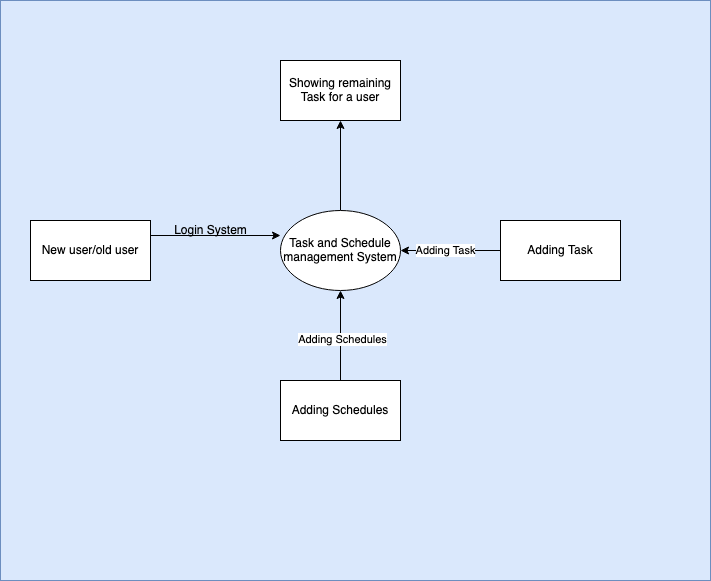

The diagram above was exported from draw.io. Its source (the exported page's mxGraphModel, read from the mxfile embedded in the PNG):
<mxGraphModel dx="946" dy="640" grid="1" gridSize="10" guides="1" tooltips="1" connect="1" arrows="1" fold="1" page="1" pageScale="1" pageWidth="827" pageHeight="1169" math="0" shadow="0">
  <root>
    <mxCell id="0" />
    <mxCell id="1" parent="0" />
    <mxCell id="Bx7DSN6y5HPHD1C5-wPX-10" value="" style="rounded=0;whiteSpace=wrap;html=1;fillColor=#dae8fc;strokeColor=#6c8ebf;" parent="1" vertex="1">
      <mxGeometry x="80" y="80" width="710" height="580" as="geometry" />
    </mxCell>
    <mxCell id="Bx7DSN6y5HPHD1C5-wPX-9" value="" style="edgeStyle=orthogonalEdgeStyle;rounded=0;orthogonalLoop=1;jettySize=auto;html=1;entryX=0.5;entryY=1;entryDx=0;entryDy=0;" parent="1" source="Bx7DSN6y5HPHD1C5-wPX-2" target="Bx7DSN6y5HPHD1C5-wPX-8" edge="1">
      <mxGeometry relative="1" as="geometry" />
    </mxCell>
    <mxCell id="Bx7DSN6y5HPHD1C5-wPX-2" value="Task and Schedule management System" style="ellipse;whiteSpace=wrap;html=1;" parent="1" vertex="1">
      <mxGeometry x="360" y="290" width="120" height="80" as="geometry" />
    </mxCell>
    <mxCell id="Bx7DSN6y5HPHD1C5-wPX-3" value="New user/old user" style="rounded=0;whiteSpace=wrap;html=1;" parent="1" vertex="1">
      <mxGeometry x="110" y="300" width="120" height="60" as="geometry" />
    </mxCell>
    <mxCell id="Bx7DSN6y5HPHD1C5-wPX-4" value="" style="endArrow=classic;html=1;exitX=1;exitY=0.25;exitDx=0;exitDy=0;" parent="1" source="Bx7DSN6y5HPHD1C5-wPX-3" edge="1">
      <mxGeometry width="50" height="50" relative="1" as="geometry">
        <mxPoint x="390" y="360" as="sourcePoint" />
        <mxPoint x="360" y="315" as="targetPoint" />
      </mxGeometry>
    </mxCell>
    <mxCell id="Bx7DSN6y5HPHD1C5-wPX-5" value="Login System" style="text;html=1;align=center;verticalAlign=middle;resizable=0;points=[];autosize=1;strokeColor=none;" parent="1" vertex="1">
      <mxGeometry x="245" y="300" width="90" height="20" as="geometry" />
    </mxCell>
    <mxCell id="Bx7DSN6y5HPHD1C5-wPX-8" value="Showing remaining Task for a user" style="whiteSpace=wrap;html=1;" parent="1" vertex="1">
      <mxGeometry x="360" y="140" width="120" height="60" as="geometry" />
    </mxCell>
    <mxCell id="Bx7DSN6y5HPHD1C5-wPX-12" value="" style="edgeStyle=orthogonalEdgeStyle;rounded=0;orthogonalLoop=1;jettySize=auto;html=1;" parent="1" source="Bx7DSN6y5HPHD1C5-wPX-11" target="Bx7DSN6y5HPHD1C5-wPX-2" edge="1">
      <mxGeometry relative="1" as="geometry" />
    </mxCell>
    <mxCell id="Bx7DSN6y5HPHD1C5-wPX-16" value="Adding Schedules" style="edgeLabel;html=1;align=center;verticalAlign=middle;resizable=0;points=[];" parent="Bx7DSN6y5HPHD1C5-wPX-12" vertex="1" connectable="0">
      <mxGeometry x="-0.0667" y="-1" relative="1" as="geometry">
        <mxPoint as="offset" />
      </mxGeometry>
    </mxCell>
    <mxCell id="Bx7DSN6y5HPHD1C5-wPX-11" value="Adding Schedules" style="rounded=0;whiteSpace=wrap;html=1;" parent="1" vertex="1">
      <mxGeometry x="360" y="460" width="120" height="60" as="geometry" />
    </mxCell>
    <mxCell id="Bx7DSN6y5HPHD1C5-wPX-14" value="" style="edgeStyle=orthogonalEdgeStyle;rounded=0;orthogonalLoop=1;jettySize=auto;html=1;" parent="1" source="Bx7DSN6y5HPHD1C5-wPX-13" target="Bx7DSN6y5HPHD1C5-wPX-2" edge="1">
      <mxGeometry relative="1" as="geometry" />
    </mxCell>
    <mxCell id="Bx7DSN6y5HPHD1C5-wPX-15" value="Adding Task" style="edgeLabel;html=1;align=center;verticalAlign=middle;resizable=0;points=[];" parent="Bx7DSN6y5HPHD1C5-wPX-14" vertex="1" connectable="0">
      <mxGeometry x="0.12" y="-1" relative="1" as="geometry">
        <mxPoint as="offset" />
      </mxGeometry>
    </mxCell>
    <mxCell id="Bx7DSN6y5HPHD1C5-wPX-13" value="Adding Task" style="rounded=0;whiteSpace=wrap;html=1;" parent="1" vertex="1">
      <mxGeometry x="580" y="300" width="120" height="60" as="geometry" />
    </mxCell>
  </root>
</mxGraphModel>